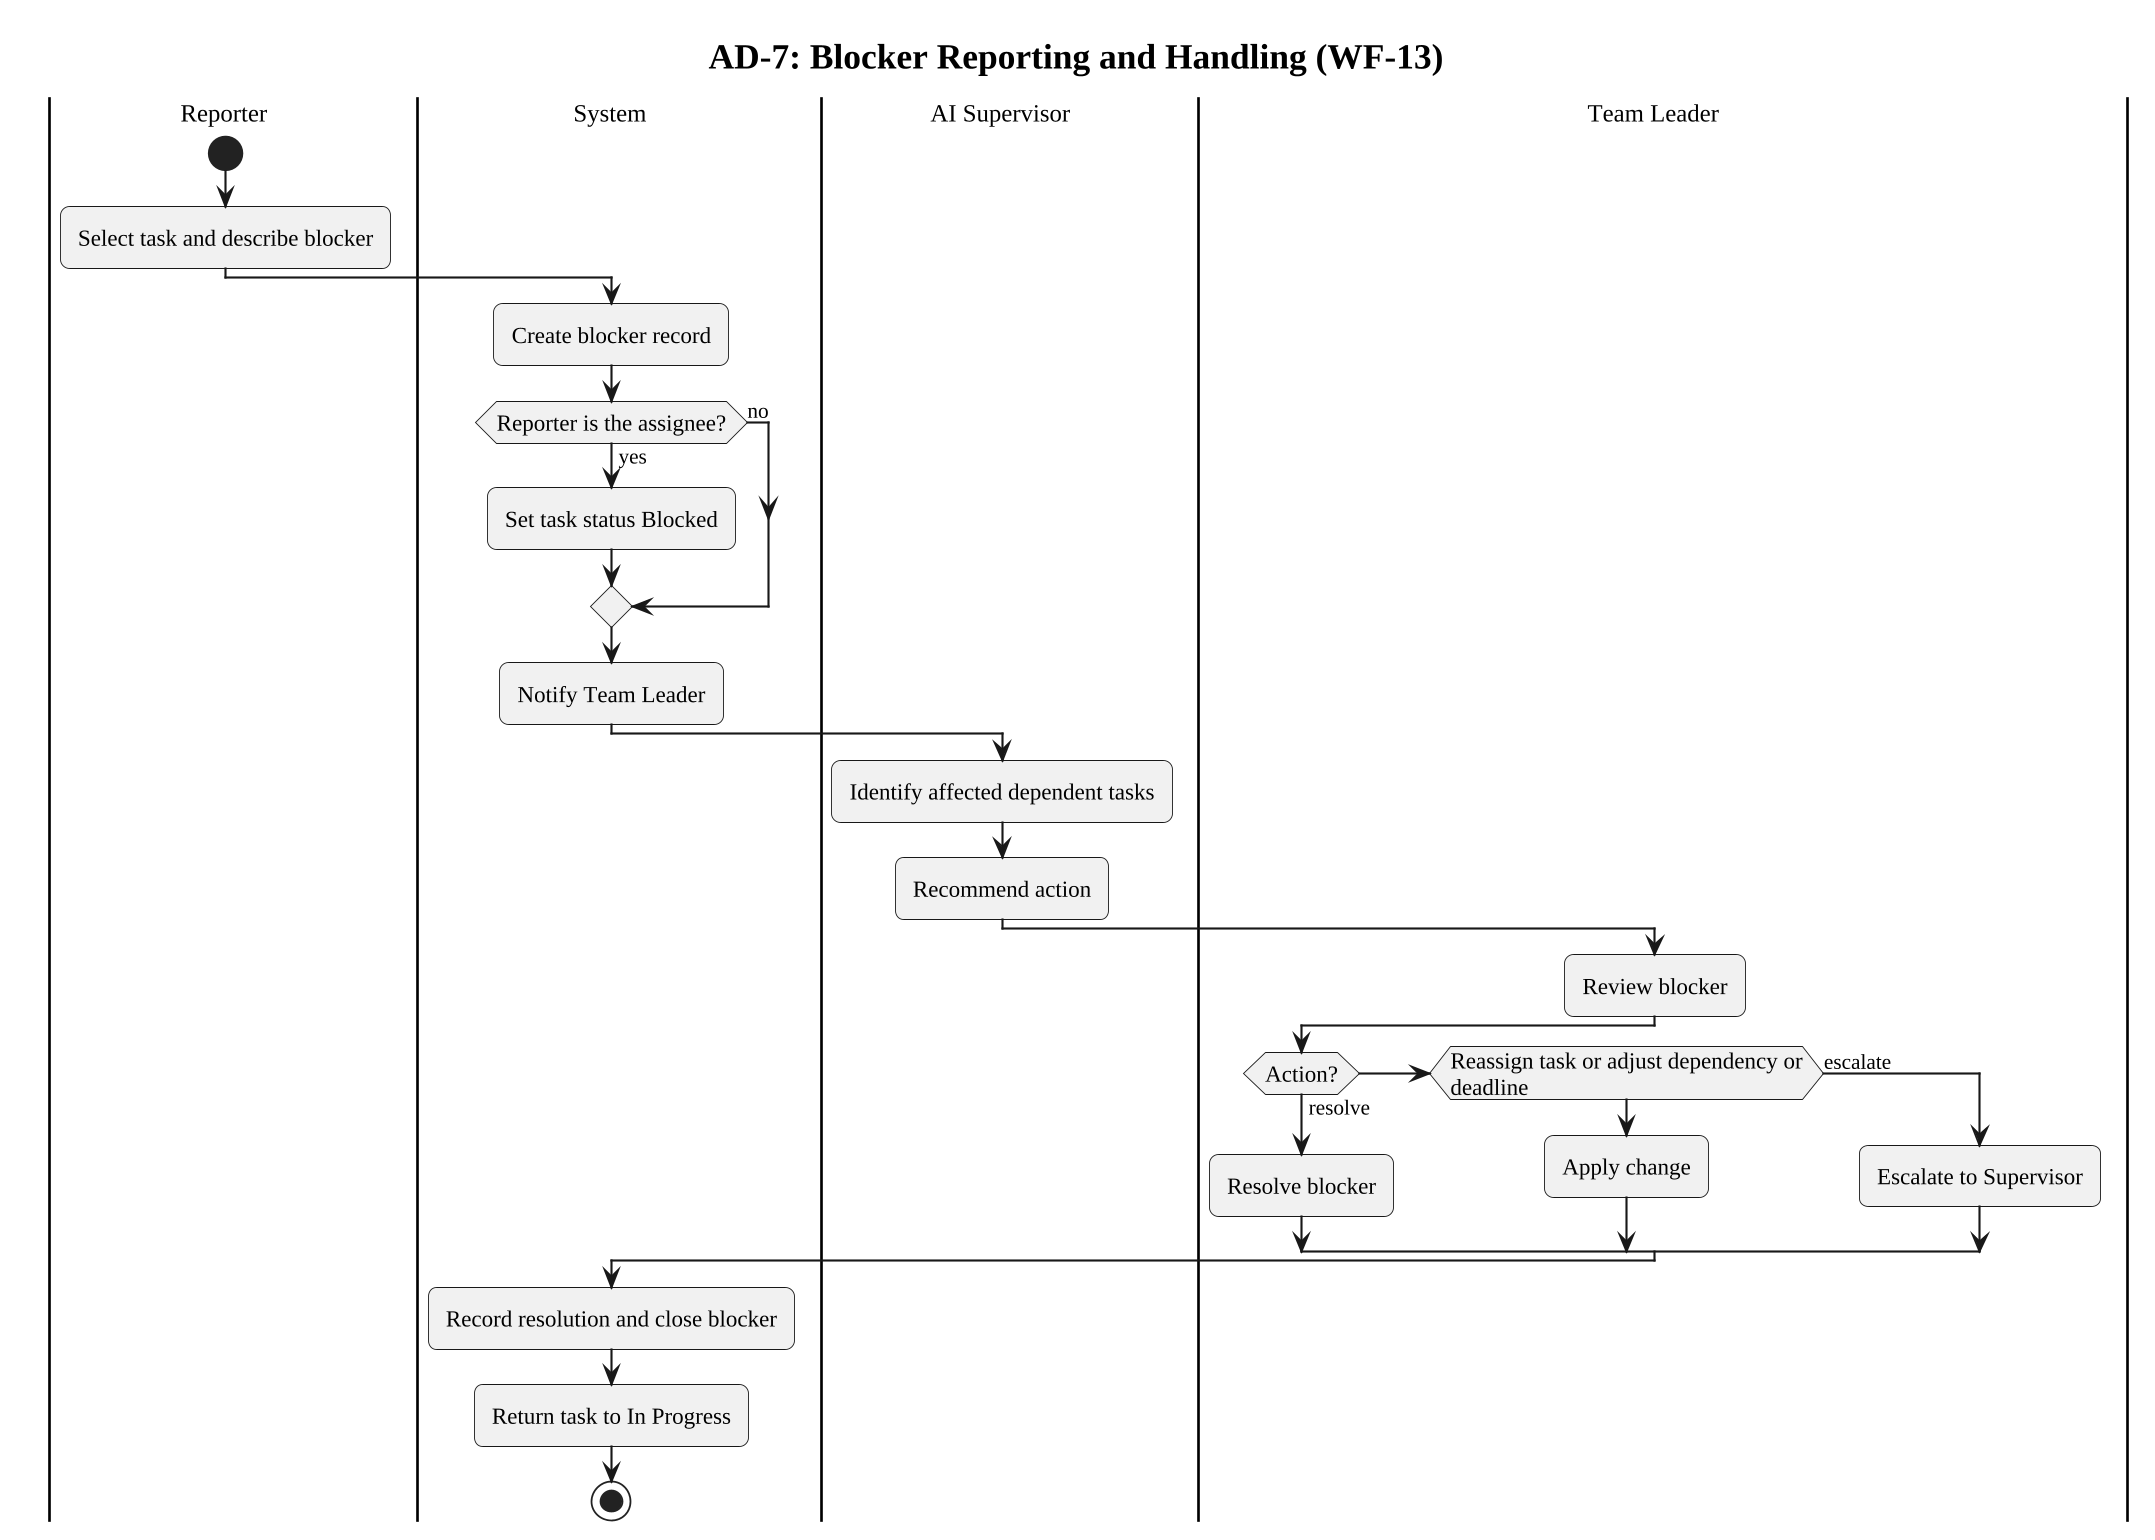

The diagram above was rendered by PlantUML. Its source (embedded in the PNG):
@startuml
!include style.iuml
title AD-7: Blocker Reporting and Handling (WF-13)
|Reporter|
start
:Select task and describe blocker;
|System|
:Create blocker record;
if (Reporter is the assignee?) then (yes)
  :Set task status Blocked;
else (no)
endif
:Notify Team Leader;
|AI Supervisor|
:Identify affected dependent tasks;
:Recommend action;
|Team Leader|
:Review blocker;
if (Action?) then (resolve)
  :Resolve blocker;
elseif (Reassign task or adjust dependency or deadline) then
  :Apply change;
else (escalate)
  :Escalate to Supervisor;
endif
|System|
:Record resolution and close blocker;
:Return task to In Progress;
stop
@enduml